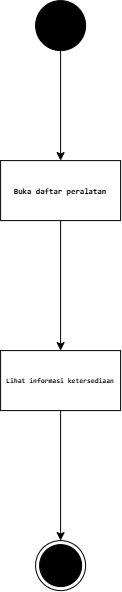

The diagram above was exported from draw.io. Its source (the exported page's mxGraphModel, read from the mxfile embedded in the PNG):
<mxGraphModel dx="1229" dy="756" grid="1" gridSize="10" guides="1" tooltips="1" connect="1" arrows="1" fold="1" page="1" pageScale="1" pageWidth="850" pageHeight="1100" math="0" shadow="0">
  <root>
    <mxCell id="0" />
    <mxCell id="1" parent="0" />
    <mxCell id="aPtBVh8GiPFxt09XS-Li-24" edge="1" parent="1" source="aPtBVh8GiPFxt09XS-Li-18" style="edgeStyle=orthogonalEdgeStyle;rounded=0;orthogonalLoop=1;jettySize=auto;html=1;" target="aPtBVh8GiPFxt09XS-Li-23" value="">
      <mxGeometry relative="1" as="geometry" />
    </mxCell>
    <mxCell id="aPtBVh8GiPFxt09XS-Li-18" parent="1" style="ellipse;fillColor=strokeColor;html=1;" value="" vertex="1">
      <mxGeometry height="50" width="50" x="400" y="40" as="geometry" />
    </mxCell>
    <mxCell id="aPtBVh8GiPFxt09XS-Li-19" parent="1" style="ellipse;html=1;shape=endState;fillColor=strokeColor;" value="" vertex="1">
      <mxGeometry height="50" width="50" x="400" y="580" as="geometry" />
    </mxCell>
    <mxCell id="aPtBVh8GiPFxt09XS-Li-26" edge="1" parent="1" source="aPtBVh8GiPFxt09XS-Li-23" style="edgeStyle=orthogonalEdgeStyle;rounded=0;orthogonalLoop=1;jettySize=auto;html=1;" target="aPtBVh8GiPFxt09XS-Li-25" value="">
      <mxGeometry relative="1" as="geometry" />
    </mxCell>
    <mxCell id="aPtBVh8GiPFxt09XS-Li-23" parent="1" style="whiteSpace=wrap;html=1;strokeColor=default;" value="&lt;div style=&quot;font-family: Consolas, &amp;quot;Courier New&amp;quot;, monospace; line-height: 19px; white-space: pre;&quot;&gt;&lt;font style=&quot;font-size: 8px; color: rgb(0, 0, 0);&quot;&gt;&lt;b&gt;Buka daftar peralatan&lt;/b&gt;&lt;/font&gt;&lt;/div&gt;" vertex="1">
      <mxGeometry height="60" width="120" x="365" y="200" as="geometry" />
    </mxCell>
    <mxCell id="aPtBVh8GiPFxt09XS-Li-25" parent="1" style="whiteSpace=wrap;html=1;" value="&lt;div style=&quot;font-family: Consolas, &amp;quot;Courier New&amp;quot;, monospace; line-height: 19px; white-space: pre;&quot;&gt;&lt;font style=&quot;font-size: 7px; color: rgb(0, 0, 0);&quot;&gt;&lt;b&gt;Lihat informasi ketersediaan&lt;/b&gt;&lt;/font&gt;&lt;/div&gt;" vertex="1">
      <mxGeometry height="60" width="120" x="365" y="390" as="geometry" />
    </mxCell>
    <mxCell id="aPtBVh8GiPFxt09XS-Li-28" edge="1" parent="1" source="aPtBVh8GiPFxt09XS-Li-25" style="edgeStyle=orthogonalEdgeStyle;rounded=0;orthogonalLoop=1;jettySize=auto;html=1;entryX=0.5;entryY=0;entryDx=0;entryDy=0;" target="aPtBVh8GiPFxt09XS-Li-19">
      <mxGeometry relative="1" as="geometry" />
    </mxCell>
  </root>
</mxGraphModel>